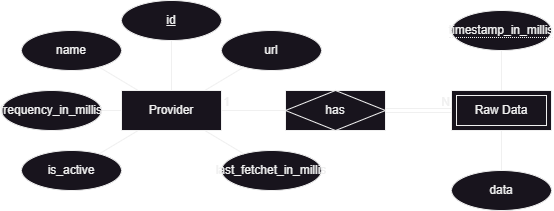

The diagram above was exported from draw.io. Its source (the exported page's mxGraphModel, read from the mxfile embedded in the PNG):
<mxGraphModel dx="1434" dy="836" grid="1" gridSize="10" guides="1" tooltips="1" connect="1" arrows="1" fold="1" page="1" pageScale="1" pageWidth="827" pageHeight="1169" math="0" shadow="0">
  <root>
    <mxCell id="0" />
    <mxCell id="1" parent="0" />
    <mxCell id="qDGqZEnGez5Tbe36fd3y-1" value="Provider" style="whiteSpace=wrap;html=1;align=center;" vertex="1" parent="1">
      <mxGeometry x="200" y="400" width="100" height="40" as="geometry" />
    </mxCell>
    <mxCell id="qDGqZEnGez5Tbe36fd3y-2" value="id" style="ellipse;whiteSpace=wrap;html=1;align=center;fontStyle=4;" vertex="1" parent="1">
      <mxGeometry x="200" y="310" width="100" height="40" as="geometry" />
    </mxCell>
    <mxCell id="qDGqZEnGez5Tbe36fd3y-3" value="name" style="ellipse;whiteSpace=wrap;html=1;align=center;" vertex="1" parent="1">
      <mxGeometry x="100" y="340" width="100" height="40" as="geometry" />
    </mxCell>
    <mxCell id="qDGqZEnGez5Tbe36fd3y-4" value="url" style="ellipse;whiteSpace=wrap;html=1;align=center;" vertex="1" parent="1">
      <mxGeometry x="300" y="340" width="100" height="40" as="geometry" />
    </mxCell>
    <mxCell id="qDGqZEnGez5Tbe36fd3y-5" value="frequency_in_millis" style="ellipse;whiteSpace=wrap;html=1;align=center;" vertex="1" parent="1">
      <mxGeometry x="80" y="400" width="100" height="40" as="geometry" />
    </mxCell>
    <mxCell id="qDGqZEnGez5Tbe36fd3y-6" value="last_fetchet_in_millis" style="ellipse;whiteSpace=wrap;html=1;align=center;" vertex="1" parent="1">
      <mxGeometry x="300" y="460" width="100" height="40" as="geometry" />
    </mxCell>
    <mxCell id="qDGqZEnGez5Tbe36fd3y-7" value="is_active" style="ellipse;whiteSpace=wrap;html=1;align=center;" vertex="1" parent="1">
      <mxGeometry x="100" y="460" width="100" height="40" as="geometry" />
    </mxCell>
    <mxCell id="qDGqZEnGez5Tbe36fd3y-9" value="Raw Data" style="shape=ext;margin=3;double=1;whiteSpace=wrap;html=1;align=center;" vertex="1" parent="1">
      <mxGeometry x="530" y="400" width="100" height="40" as="geometry" />
    </mxCell>
    <mxCell id="qDGqZEnGez5Tbe36fd3y-10" value="has" style="shape=associativeEntity;whiteSpace=wrap;html=1;align=center;" vertex="1" parent="1">
      <mxGeometry x="364" y="400" width="100" height="40" as="geometry" />
    </mxCell>
    <mxCell id="qDGqZEnGez5Tbe36fd3y-12" value="&lt;span style=&quot;border-bottom: 1px dotted&quot;&gt;timestamp_in_millis&lt;/span&gt;" style="ellipse;whiteSpace=wrap;html=1;align=center;" vertex="1" parent="1">
      <mxGeometry x="530" y="320" width="100" height="40" as="geometry" />
    </mxCell>
    <mxCell id="qDGqZEnGez5Tbe36fd3y-13" value="data" style="ellipse;whiteSpace=wrap;html=1;align=center;" vertex="1" parent="1">
      <mxGeometry x="530" y="480" width="100" height="40" as="geometry" />
    </mxCell>
    <mxCell id="qDGqZEnGez5Tbe36fd3y-14" value="" style="endArrow=none;html=1;rounded=0;" edge="1" parent="1" source="qDGqZEnGez5Tbe36fd3y-1" target="qDGqZEnGez5Tbe36fd3y-2">
      <mxGeometry relative="1" as="geometry">
        <mxPoint x="330" y="430" as="sourcePoint" />
        <mxPoint x="490" y="430" as="targetPoint" />
      </mxGeometry>
    </mxCell>
    <mxCell id="qDGqZEnGez5Tbe36fd3y-15" value="" style="endArrow=none;html=1;rounded=0;" edge="1" parent="1" source="qDGqZEnGez5Tbe36fd3y-1" target="qDGqZEnGez5Tbe36fd3y-4">
      <mxGeometry relative="1" as="geometry">
        <mxPoint x="330" y="430" as="sourcePoint" />
        <mxPoint x="490" y="430" as="targetPoint" />
      </mxGeometry>
    </mxCell>
    <mxCell id="qDGqZEnGez5Tbe36fd3y-16" value="" style="endArrow=none;html=1;rounded=0;" edge="1" parent="1" source="qDGqZEnGez5Tbe36fd3y-1" target="qDGqZEnGez5Tbe36fd3y-3">
      <mxGeometry relative="1" as="geometry">
        <mxPoint x="330" y="430" as="sourcePoint" />
        <mxPoint x="490" y="430" as="targetPoint" />
      </mxGeometry>
    </mxCell>
    <mxCell id="qDGqZEnGez5Tbe36fd3y-17" value="" style="endArrow=none;html=1;rounded=0;" edge="1" parent="1" source="qDGqZEnGez5Tbe36fd3y-1" target="qDGqZEnGez5Tbe36fd3y-5">
      <mxGeometry relative="1" as="geometry">
        <mxPoint x="330" y="430" as="sourcePoint" />
        <mxPoint x="490" y="430" as="targetPoint" />
      </mxGeometry>
    </mxCell>
    <mxCell id="qDGqZEnGez5Tbe36fd3y-18" value="" style="endArrow=none;html=1;rounded=0;" edge="1" parent="1" source="qDGqZEnGez5Tbe36fd3y-1" target="qDGqZEnGez5Tbe36fd3y-7">
      <mxGeometry relative="1" as="geometry">
        <mxPoint x="330" y="430" as="sourcePoint" />
        <mxPoint x="490" y="430" as="targetPoint" />
      </mxGeometry>
    </mxCell>
    <mxCell id="qDGqZEnGez5Tbe36fd3y-19" value="" style="endArrow=none;html=1;rounded=0;" edge="1" parent="1" source="qDGqZEnGez5Tbe36fd3y-1" target="qDGqZEnGez5Tbe36fd3y-6">
      <mxGeometry relative="1" as="geometry">
        <mxPoint x="330" y="430" as="sourcePoint" />
        <mxPoint x="490" y="430" as="targetPoint" />
      </mxGeometry>
    </mxCell>
    <mxCell id="qDGqZEnGez5Tbe36fd3y-20" value="" style="endArrow=none;html=1;rounded=0;" edge="1" parent="1" source="qDGqZEnGez5Tbe36fd3y-12" target="qDGqZEnGez5Tbe36fd3y-9">
      <mxGeometry relative="1" as="geometry">
        <mxPoint x="180" y="430" as="sourcePoint" />
        <mxPoint x="340" y="430" as="targetPoint" />
      </mxGeometry>
    </mxCell>
    <mxCell id="qDGqZEnGez5Tbe36fd3y-21" value="" style="endArrow=none;html=1;rounded=0;" edge="1" parent="1" source="qDGqZEnGez5Tbe36fd3y-13" target="qDGqZEnGez5Tbe36fd3y-9">
      <mxGeometry relative="1" as="geometry">
        <mxPoint x="180" y="430" as="sourcePoint" />
        <mxPoint x="340" y="430" as="targetPoint" />
      </mxGeometry>
    </mxCell>
    <mxCell id="qDGqZEnGez5Tbe36fd3y-22" value="" style="shape=link;html=1;rounded=0;" edge="1" parent="1" source="qDGqZEnGez5Tbe36fd3y-10" target="qDGqZEnGez5Tbe36fd3y-9">
      <mxGeometry relative="1" as="geometry">
        <mxPoint x="330" y="430" as="sourcePoint" />
        <mxPoint x="490" y="430" as="targetPoint" />
      </mxGeometry>
    </mxCell>
    <mxCell id="qDGqZEnGez5Tbe36fd3y-23" value="N" style="resizable=0;html=1;whiteSpace=wrap;align=right;verticalAlign=bottom;" connectable="0" vertex="1" parent="qDGqZEnGez5Tbe36fd3y-22">
      <mxGeometry x="1" relative="1" as="geometry" />
    </mxCell>
    <mxCell id="qDGqZEnGez5Tbe36fd3y-24" value="" style="endArrow=none;html=1;rounded=0;" edge="1" parent="1" source="qDGqZEnGez5Tbe36fd3y-10" target="qDGqZEnGez5Tbe36fd3y-1">
      <mxGeometry relative="1" as="geometry">
        <mxPoint x="330" y="430" as="sourcePoint" />
        <mxPoint x="490" y="430" as="targetPoint" />
      </mxGeometry>
    </mxCell>
    <mxCell id="qDGqZEnGez5Tbe36fd3y-25" value="1" style="resizable=0;html=1;whiteSpace=wrap;align=right;verticalAlign=bottom;" connectable="0" vertex="1" parent="qDGqZEnGez5Tbe36fd3y-24">
      <mxGeometry x="1" relative="1" as="geometry">
        <mxPoint x="10" as="offset" />
      </mxGeometry>
    </mxCell>
  </root>
</mxGraphModel>